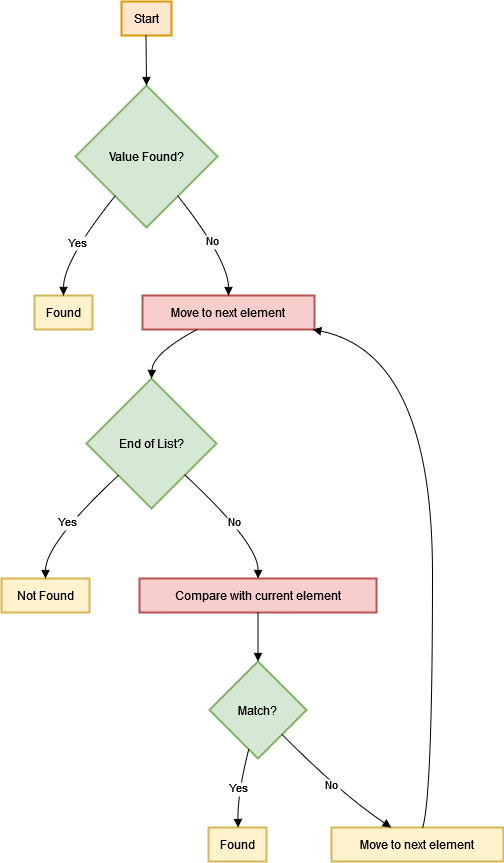

The diagram above was exported from draw.io. Its source (the exported page's mxGraphModel, read from the mxfile embedded in the PNG):
<mxGraphModel dx="2269" dy="1103" grid="1" gridSize="10" guides="1" tooltips="1" connect="1" arrows="1" fold="1" page="1" pageScale="1" pageWidth="850" pageHeight="1100" math="0" shadow="0">
  <root>
    <mxCell id="0" />
    <mxCell id="1" parent="0" />
    <mxCell id="QBt8uAkkZD5ujiXMmHHk-27" value="Start" style="whiteSpace=wrap;strokeWidth=2;fillColor=#ffe6cc;strokeColor=#d79b00;" vertex="1" parent="1">
      <mxGeometry x="294" y="130" width="50" height="34" as="geometry" />
    </mxCell>
    <mxCell id="QBt8uAkkZD5ujiXMmHHk-28" value="Value Found?" style="rhombus;strokeWidth=2;whiteSpace=wrap;fillColor=#d5e8d4;strokeColor=#82b366;" vertex="1" parent="1">
      <mxGeometry x="248" y="214" width="142" height="142" as="geometry" />
    </mxCell>
    <mxCell id="QBt8uAkkZD5ujiXMmHHk-29" value="Found" style="whiteSpace=wrap;strokeWidth=2;fillColor=#fff2cc;strokeColor=#d6b656;" vertex="1" parent="1">
      <mxGeometry x="207" y="424" width="58" height="34" as="geometry" />
    </mxCell>
    <mxCell id="QBt8uAkkZD5ujiXMmHHk-30" value="Move to next element" style="whiteSpace=wrap;strokeWidth=2;fillColor=#f8cecc;strokeColor=#b85450;" vertex="1" parent="1">
      <mxGeometry x="315" y="424" width="172" height="34" as="geometry" />
    </mxCell>
    <mxCell id="QBt8uAkkZD5ujiXMmHHk-31" value="End of List?" style="rhombus;strokeWidth=2;whiteSpace=wrap;fillColor=#d5e8d4;strokeColor=#82b366;" vertex="1" parent="1">
      <mxGeometry x="259" y="507" width="130" height="130" as="geometry" />
    </mxCell>
    <mxCell id="QBt8uAkkZD5ujiXMmHHk-32" value="Not Found" style="whiteSpace=wrap;strokeWidth=2;fillColor=#fff2cc;strokeColor=#d6b656;" vertex="1" parent="1">
      <mxGeometry x="174" y="707" width="88" height="34" as="geometry" />
    </mxCell>
    <mxCell id="QBt8uAkkZD5ujiXMmHHk-33" value="Compare with current element" style="whiteSpace=wrap;strokeWidth=2;fillColor=#f8cecc;strokeColor=#b85450;" vertex="1" parent="1">
      <mxGeometry x="312" y="707" width="237" height="34" as="geometry" />
    </mxCell>
    <mxCell id="QBt8uAkkZD5ujiXMmHHk-34" value="Match?" style="rhombus;strokeWidth=2;whiteSpace=wrap;fillColor=#d5e8d4;strokeColor=#82b366;" vertex="1" parent="1">
      <mxGeometry x="382" y="790" width="97" height="97" as="geometry" />
    </mxCell>
    <mxCell id="QBt8uAkkZD5ujiXMmHHk-35" value="Found" style="whiteSpace=wrap;strokeWidth=2;fillColor=#fff2cc;strokeColor=#d6b656;" vertex="1" parent="1">
      <mxGeometry x="381" y="956" width="58" height="34" as="geometry" />
    </mxCell>
    <mxCell id="QBt8uAkkZD5ujiXMmHHk-36" value="Move to next element" style="whiteSpace=wrap;strokeWidth=2;fillColor=#fff2cc;strokeColor=#d6b656;" vertex="1" parent="1">
      <mxGeometry x="504" y="956" width="172" height="34" as="geometry" />
    </mxCell>
    <mxCell id="QBt8uAkkZD5ujiXMmHHk-37" value="" style="curved=1;startArrow=none;endArrow=block;exitX=0.49;exitY=0.99;entryX=0.5;entryY=0;rounded=0;" edge="1" parent="1" source="QBt8uAkkZD5ujiXMmHHk-27" target="QBt8uAkkZD5ujiXMmHHk-28">
      <mxGeometry relative="1" as="geometry">
        <Array as="points" />
      </mxGeometry>
    </mxCell>
    <mxCell id="QBt8uAkkZD5ujiXMmHHk-38" value="Yes" style="curved=1;startArrow=none;endArrow=block;exitX=0.11;exitY=0.99;entryX=0.5;entryY=0;rounded=0;" edge="1" parent="1" source="QBt8uAkkZD5ujiXMmHHk-28" target="QBt8uAkkZD5ujiXMmHHk-29">
      <mxGeometry relative="1" as="geometry">
        <Array as="points">
          <mxPoint x="236" y="389" />
        </Array>
      </mxGeometry>
    </mxCell>
    <mxCell id="QBt8uAkkZD5ujiXMmHHk-39" value="No" style="curved=1;startArrow=none;endArrow=block;exitX=0.89;exitY=0.99;entryX=0.5;entryY=0;rounded=0;" edge="1" parent="1" source="QBt8uAkkZD5ujiXMmHHk-28" target="QBt8uAkkZD5ujiXMmHHk-30">
      <mxGeometry relative="1" as="geometry">
        <Array as="points">
          <mxPoint x="401" y="389" />
        </Array>
      </mxGeometry>
    </mxCell>
    <mxCell id="QBt8uAkkZD5ujiXMmHHk-40" value="" style="curved=1;startArrow=none;endArrow=block;exitX=0.32;exitY=0.99;entryX=0.5;entryY=0;rounded=0;" edge="1" parent="1" source="QBt8uAkkZD5ujiXMmHHk-30" target="QBt8uAkkZD5ujiXMmHHk-31">
      <mxGeometry relative="1" as="geometry">
        <Array as="points">
          <mxPoint x="325" y="482" />
        </Array>
      </mxGeometry>
    </mxCell>
    <mxCell id="QBt8uAkkZD5ujiXMmHHk-41" value="Yes" style="curved=1;startArrow=none;endArrow=block;exitX=0;exitY=0.98;entryX=0.5;entryY=-0.01;rounded=0;" edge="1" parent="1" source="QBt8uAkkZD5ujiXMmHHk-31" target="QBt8uAkkZD5ujiXMmHHk-32">
      <mxGeometry relative="1" as="geometry">
        <Array as="points">
          <mxPoint x="218" y="672" />
        </Array>
      </mxGeometry>
    </mxCell>
    <mxCell id="QBt8uAkkZD5ujiXMmHHk-42" value="No" style="curved=1;startArrow=none;endArrow=block;exitX=1.01;exitY=0.98;entryX=0.5;entryY=-0.01;rounded=0;" edge="1" parent="1" source="QBt8uAkkZD5ujiXMmHHk-31" target="QBt8uAkkZD5ujiXMmHHk-33">
      <mxGeometry relative="1" as="geometry">
        <Array as="points">
          <mxPoint x="431" y="672" />
        </Array>
      </mxGeometry>
    </mxCell>
    <mxCell id="QBt8uAkkZD5ujiXMmHHk-43" value="" style="curved=1;startArrow=none;endArrow=block;exitX=0.5;exitY=0.98;entryX=0.5;entryY=0;rounded=0;" edge="1" parent="1" source="QBt8uAkkZD5ujiXMmHHk-33" target="QBt8uAkkZD5ujiXMmHHk-34">
      <mxGeometry relative="1" as="geometry">
        <Array as="points" />
      </mxGeometry>
    </mxCell>
    <mxCell id="QBt8uAkkZD5ujiXMmHHk-44" value="Yes" style="curved=1;startArrow=none;endArrow=block;exitX=0.38;exitY=1.01;entryX=0.51;entryY=0.01;rounded=0;" edge="1" parent="1" source="QBt8uAkkZD5ujiXMmHHk-34" target="QBt8uAkkZD5ujiXMmHHk-35">
      <mxGeometry relative="1" as="geometry">
        <Array as="points">
          <mxPoint x="410" y="922" />
        </Array>
      </mxGeometry>
    </mxCell>
    <mxCell id="QBt8uAkkZD5ujiXMmHHk-45" value="No" style="curved=1;startArrow=none;endArrow=block;exitX=1;exitY=1.01;entryX=0.35;entryY=0.01;rounded=0;" edge="1" parent="1" source="QBt8uAkkZD5ujiXMmHHk-34" target="QBt8uAkkZD5ujiXMmHHk-36">
      <mxGeometry relative="1" as="geometry">
        <Array as="points">
          <mxPoint x="513" y="922" />
        </Array>
      </mxGeometry>
    </mxCell>
    <mxCell id="QBt8uAkkZD5ujiXMmHHk-46" value="" style="curved=1;startArrow=none;endArrow=block;exitX=0.53;exitY=0.01;entryX=0.98;entryY=0.99;rounded=0;" edge="1" parent="1" source="QBt8uAkkZD5ujiXMmHHk-36" target="QBt8uAkkZD5ujiXMmHHk-30">
      <mxGeometry relative="1" as="geometry">
        <Array as="points">
          <mxPoint x="605" y="922" />
          <mxPoint x="605" y="482" />
        </Array>
      </mxGeometry>
    </mxCell>
  </root>
</mxGraphModel>